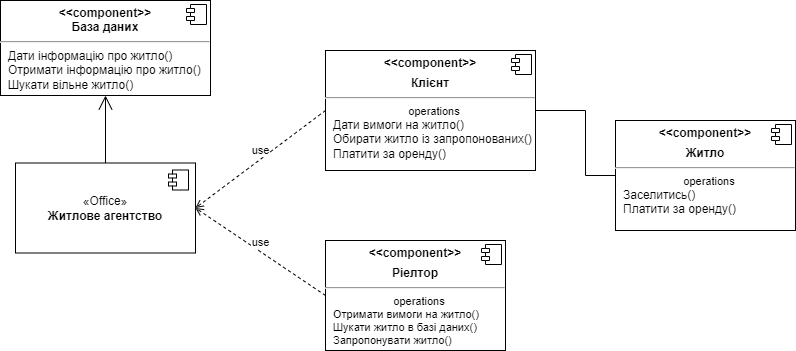

The diagram above was exported from draw.io. Its source (the exported page's mxGraphModel, read from the mxfile embedded in the PNG):
<mxGraphModel dx="1434" dy="834" grid="1" gridSize="10" guides="1" tooltips="1" connect="1" arrows="1" fold="1" page="1" pageScale="1" pageWidth="827" pageHeight="1169" math="0" shadow="0">
  <root>
    <mxCell id="0" />
    <mxCell id="1" parent="0" />
    <mxCell id="pDaMqJPP7P3ToBmkJ1ZN-1" value="«Office»&lt;br&gt;&lt;b&gt;Житлове агентство&lt;/b&gt;" style="html=1;dropTarget=0;whiteSpace=wrap;" vertex="1" parent="1">
      <mxGeometry x="120" y="332.5" width="180" height="90" as="geometry" />
    </mxCell>
    <mxCell id="pDaMqJPP7P3ToBmkJ1ZN-2" value="" style="shape=module;jettyWidth=8;jettyHeight=4;" vertex="1" parent="pDaMqJPP7P3ToBmkJ1ZN-1">
      <mxGeometry x="1" width="20" height="20" relative="1" as="geometry">
        <mxPoint x="-27" y="7" as="offset" />
      </mxGeometry>
    </mxCell>
    <mxCell id="pDaMqJPP7P3ToBmkJ1ZN-3" value="&lt;p style=&quot;margin:0px;margin-top:6px;text-align:center;&quot;&gt;&lt;b&gt;&amp;lt;&amp;lt;component&amp;gt;&amp;gt;&lt;br&gt;База даних&lt;/b&gt;&lt;/p&gt;&lt;hr&gt;&lt;p style=&quot;margin:0px;margin-left:8px;&quot;&gt;Дати інформацію про житло()&lt;/p&gt;&lt;p style=&quot;margin:0px;margin-left:8px;&quot;&gt;Отримати інформацію про житло()&lt;/p&gt;&lt;p style=&quot;margin:0px;margin-left:8px;&quot;&gt;Шукати вільне житло()&lt;/p&gt;" style="align=left;overflow=fill;html=1;dropTarget=0;whiteSpace=wrap;" vertex="1" parent="1">
      <mxGeometry x="105" y="170" width="210" height="95" as="geometry" />
    </mxCell>
    <mxCell id="pDaMqJPP7P3ToBmkJ1ZN-4" value="" style="shape=component;jettyWidth=8;jettyHeight=4;" vertex="1" parent="pDaMqJPP7P3ToBmkJ1ZN-3">
      <mxGeometry x="1" width="20" height="20" relative="1" as="geometry">
        <mxPoint x="-24" y="4" as="offset" />
      </mxGeometry>
    </mxCell>
    <mxCell id="pDaMqJPP7P3ToBmkJ1ZN-5" value="" style="endArrow=open;endFill=1;endSize=12;html=1;rounded=0;exitX=0.5;exitY=0;exitDx=0;exitDy=0;entryX=0.5;entryY=1;entryDx=0;entryDy=0;" edge="1" parent="1" source="pDaMqJPP7P3ToBmkJ1ZN-1" target="pDaMqJPP7P3ToBmkJ1ZN-3">
      <mxGeometry width="160" relative="1" as="geometry">
        <mxPoint x="330" y="430" as="sourcePoint" />
        <mxPoint x="490" y="430" as="targetPoint" />
      </mxGeometry>
    </mxCell>
    <mxCell id="pDaMqJPP7P3ToBmkJ1ZN-6" value="&lt;p style=&quot;margin:0px;margin-top:6px;text-align:center;&quot;&gt;&lt;b&gt;&amp;lt;&amp;lt;component&amp;gt;&amp;gt;&lt;/b&gt;&lt;/p&gt;&lt;p style=&quot;margin:0px;margin-top:6px;text-align:center;&quot;&gt;&lt;b&gt;Клієнт&lt;/b&gt;&lt;/p&gt;&lt;hr&gt;&lt;p style=&quot;text-align: center; margin: 0px 0px 0px 8px; font-size: 11px;&quot;&gt;operations&lt;/p&gt;&lt;p style=&quot;margin:0px;margin-left:8px;&quot;&gt;Дати вимоги на житло()&lt;/p&gt;&lt;p style=&quot;margin:0px;margin-left:8px;&quot;&gt;Обирати житло із запропонованих()&lt;/p&gt;&lt;p style=&quot;margin:0px;margin-left:8px;&quot;&gt;Платити за оренду()&lt;/p&gt;&lt;p style=&quot;margin:0px;margin-left:8px;&quot;&gt;&lt;br&gt;&lt;/p&gt;" style="align=left;overflow=fill;html=1;dropTarget=0;whiteSpace=wrap;" vertex="1" parent="1">
      <mxGeometry x="430" y="220" width="210" height="120" as="geometry" />
    </mxCell>
    <mxCell id="pDaMqJPP7P3ToBmkJ1ZN-7" value="" style="shape=component;jettyWidth=8;jettyHeight=4;" vertex="1" parent="pDaMqJPP7P3ToBmkJ1ZN-6">
      <mxGeometry x="1" width="20" height="20" relative="1" as="geometry">
        <mxPoint x="-24" y="4" as="offset" />
      </mxGeometry>
    </mxCell>
    <mxCell id="pDaMqJPP7P3ToBmkJ1ZN-9" value="&lt;p style=&quot;margin:0px;margin-top:6px;text-align:center;&quot;&gt;&lt;b&gt;&amp;lt;&amp;lt;component&amp;gt;&amp;gt;&lt;/b&gt;&lt;/p&gt;&lt;p style=&quot;margin:0px;margin-top:6px;text-align:center;&quot;&gt;&lt;b&gt;Ріелтор&lt;/b&gt;&lt;/p&gt;&lt;hr&gt;&lt;p style=&quot;text-align: center; margin: 0px 0px 0px 8px; font-size: 11px;&quot;&gt;operations&lt;/p&gt;&lt;p style=&quot;margin: 0px 0px 0px 8px; font-size: 11px;&quot;&gt;Отримати вимоги на житло()&lt;/p&gt;&lt;p style=&quot;margin: 0px 0px 0px 8px; font-size: 11px;&quot;&gt;Шукати житло в базі даних()&lt;/p&gt;&lt;p style=&quot;margin: 0px 0px 0px 8px; font-size: 11px;&quot;&gt;Запропонувати житло()&lt;/p&gt;" style="align=left;overflow=fill;html=1;dropTarget=0;whiteSpace=wrap;" vertex="1" parent="1">
      <mxGeometry x="430" y="410" width="180" height="110" as="geometry" />
    </mxCell>
    <mxCell id="pDaMqJPP7P3ToBmkJ1ZN-10" value="" style="shape=component;jettyWidth=8;jettyHeight=4;" vertex="1" parent="pDaMqJPP7P3ToBmkJ1ZN-9">
      <mxGeometry x="1" width="20" height="20" relative="1" as="geometry">
        <mxPoint x="-24" y="4" as="offset" />
      </mxGeometry>
    </mxCell>
    <mxCell id="pDaMqJPP7P3ToBmkJ1ZN-11" value="use" style="html=1;verticalAlign=bottom;endArrow=open;dashed=1;elbow=vertical;rounded=0;entryX=1;entryY=0.5;entryDx=0;entryDy=0;exitX=0;exitY=0.5;exitDx=0;exitDy=0;" edge="1" parent="1" source="pDaMqJPP7P3ToBmkJ1ZN-9" target="pDaMqJPP7P3ToBmkJ1ZN-1">
      <mxGeometry relative="1" as="geometry">
        <mxPoint x="400" y="377" as="sourcePoint" />
        <mxPoint x="320" y="377" as="targetPoint" />
      </mxGeometry>
    </mxCell>
    <mxCell id="pDaMqJPP7P3ToBmkJ1ZN-12" value="use" style="html=1;verticalAlign=bottom;endArrow=open;dashed=1;elbow=vertical;rounded=0;entryX=1;entryY=0.5;entryDx=0;entryDy=0;exitX=0;exitY=0.5;exitDx=0;exitDy=0;" edge="1" parent="1" source="pDaMqJPP7P3ToBmkJ1ZN-6" target="pDaMqJPP7P3ToBmkJ1ZN-1">
      <mxGeometry relative="1" as="geometry">
        <mxPoint x="470" y="417" as="sourcePoint" />
        <mxPoint x="330" y="200" as="targetPoint" />
      </mxGeometry>
    </mxCell>
    <mxCell id="pDaMqJPP7P3ToBmkJ1ZN-13" value="&lt;p style=&quot;margin:0px;margin-top:6px;text-align:center;&quot;&gt;&lt;b&gt;&amp;lt;&amp;lt;component&amp;gt;&amp;gt;&lt;/b&gt;&lt;/p&gt;&lt;p style=&quot;margin:0px;margin-top:6px;text-align:center;&quot;&gt;&lt;b&gt;Житло&lt;/b&gt;&lt;/p&gt;&lt;hr&gt;&lt;p style=&quot;text-align: center; margin: 0px 0px 0px 8px; font-size: 11px;&quot;&gt;operations&lt;/p&gt;&lt;p style=&quot;margin:0px;margin-left:8px;&quot;&gt;Заселитись()&lt;/p&gt;&lt;p style=&quot;margin:0px;margin-left:8px;&quot;&gt;Платити за оренду()&lt;/p&gt;&lt;p style=&quot;margin:0px;margin-left:8px;&quot;&gt;&lt;br&gt;&lt;/p&gt;" style="align=left;overflow=fill;html=1;dropTarget=0;whiteSpace=wrap;" vertex="1" parent="1">
      <mxGeometry x="720" y="290" width="180" height="110" as="geometry" />
    </mxCell>
    <mxCell id="pDaMqJPP7P3ToBmkJ1ZN-14" value="" style="shape=component;jettyWidth=8;jettyHeight=4;" vertex="1" parent="pDaMqJPP7P3ToBmkJ1ZN-13">
      <mxGeometry x="1" width="20" height="20" relative="1" as="geometry">
        <mxPoint x="-24" y="4" as="offset" />
      </mxGeometry>
    </mxCell>
    <mxCell id="pDaMqJPP7P3ToBmkJ1ZN-15" value="" style="endArrow=none;endFill=0;endSize=12;html=1;rounded=0;exitX=1;exitY=0.5;exitDx=0;exitDy=0;entryX=0;entryY=0.5;entryDx=0;entryDy=0;" edge="1" parent="1" source="pDaMqJPP7P3ToBmkJ1ZN-6" target="pDaMqJPP7P3ToBmkJ1ZN-13">
      <mxGeometry width="160" relative="1" as="geometry">
        <mxPoint x="570" y="422.5" as="sourcePoint" />
        <mxPoint x="730" y="422.5" as="targetPoint" />
        <Array as="points">
          <mxPoint x="690" y="280" />
          <mxPoint x="690" y="345" />
        </Array>
      </mxGeometry>
    </mxCell>
  </root>
</mxGraphModel>